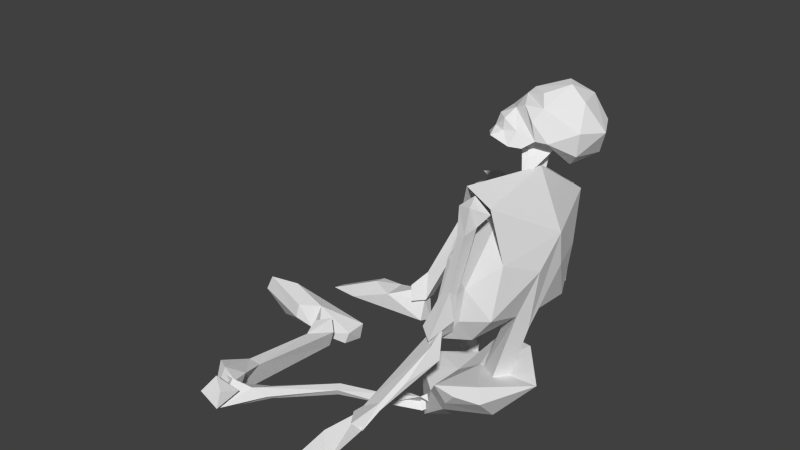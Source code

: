 # Source: squelette.blend  (saved by Blender 2.64.0; exported with 4.5.12 LTS)
import bpy
from mathutils import Matrix  # noqa: F401  (used for matrix-valued properties, if any)

bpy.ops.wm.read_factory_settings(use_empty=True)
scene = bpy.context.scene
scene.name = 'Scene'

# ---- collections
col_collection_1 = bpy.data.collections.new('Collection 1'); scene.collection.children.link(col_collection_1)

# ---- materials (node trees are filled in below, after node groups)
mat_skin = bpy.data.materials.new('skin')
mat_skin.alpha_threshold = 0.0
mat_skin.use_transparent_shadow = False
mat_skin.specular_color = (0.0, 0.0, 0.0)
mat_skin.roughness = 0.5
mat_skin.specular_intensity = 1.0
mat_skin.line_color = (0.0, 0.0, 0.0, 1.0)

# ---- material node trees

# ---- world
world_world = bpy.data.worlds.new('World'); scene.world = world_world
world_world.color = (0.05088, 0.05088, 0.05088)
world_world.use_sun_shadow = False
world_world.sun_shadow_jitter_overblur = 0.0
world_world.cycles.sampling_method = 'MANUAL'
world_world.cycles.sample_map_resolution = 256

# ---- meshes
me_group = bpy.data.meshes.new('Group')
me_group.from_pydata([(15.91, 29.6, -0.2315), (17.04, 29.6, -0.3967), (15.48, 31.26, -0.2315), (16.05, 32.28, -1.058), (19.03, 30.49, -2.049), (18.46, 32.66, -3.536), (20.02, 30.11, -4.527), (17.75, 32.66, -6.179), (19.03, 30.49, -6.51), (17.47, 29.22, -7.501), (19.03, 27.82, -5.519), (15.76, 27.05, -5.684), (17.32, 26.8, -3.701), (13.21, 27.94, -4.692), (15.91, 22.59, -5.188), (17.47, 18.76, -5.023), (14.77, 15.7, -5.353), (17.32, 13.92, -4.032), (18.74, 18.76, -1.058), (17.32, 14.17, -0.0663), (17.75, 13.28, 1.916), (15.2, 6.78, 1.255), (15.91, 5.505, 2.908), (15.34, 6.78, 4.395), (11.23, 29.35, -0.3967), (12.22, 29.6, 0.925), (11.94, 30.11, -0.2315), (12.93, 29.98, 0.09892), (13.92, 28.96, 0.7598), (14.2, 30.11, -0.0663), (15.06, 28.96, 0.4294), (15.91, 29.6, -0.2315), (13.78, 7.8, 2.908), (16.19, 16.72, 1.255), (19.03, 22.21, -0.2315), (7.966, 6.78, 1.916), (11.23, 6.78, 3.073), (10.94, 6.398, -1.223), (12.08, 8.31, -2.545), (13.35, 8.055, 2.742), (15.91, 8.948, -1.553), (19.45, 8.438, 2.742), (14.35, 8.055, -2.875), (8.391, 1.808, 3.238), (9.1, 2.19, 0.7598), (10.66, 1.425, 3.073), (12.22, 4.995, -1.058), (10.94, 6.398, -1.223), (13.21, 6.653, -2.214), (12.08, 8.31, -2.545), (14.35, 8.055, -2.875), (15.34, 31.26, -7.171), (14.91, 28.71, -6.675), (18.74, 28.33, -2.214), (17.04, 29.6, -0.3967), (15.91, 29.6, -0.2315), (13.21, 27.94, -4.692), (12.93, 28.33, -3.701), (12.36, 27.82, -2.71), (15.06, 28.96, 0.4294), (11.94, 28.2, -1.553), (13.92, 28.96, 0.7598), (12.22, 29.6, 0.925), (11.23, 29.35, -0.3967), (13.78, 24.88, 6.873), (13.21, 26.8, 5.386), (12.36, 22.97, 2.742), (11.23, 23.86, -0.562), (16.05, 27.18, -1.223), (19.45, 8.438, 2.742), (13.35, 8.055, 2.742), (16.19, 9.075, 6.873), (12.5, 8.438, 8.36), (11.23, 6.78, 3.073), (11.23, 6.653, 7.203), (7.966, 6.78, 4.395), (7.966, 6.78, 1.916), (14.77, 8.31, 8.525), (8.391, 1.808, 3.238), (10.66, 1.425, 3.073), (9.242, 2.19, 5.551), (12.5, 5.123, 7.038), (16.33, 4.995, 4.725), (13.5, 6.78, 8.029), (16.47, 7.418, 7.038), (14.77, 8.31, 8.525), (16.19, 9.075, 6.873), (13.78, 21.7, -7.501), (12.36, 21.82, -3.04), (13.21, 24.25, -7.006), (11.23, 23.86, -0.562), (11.79, 22.33, -0.2315), (16.05, 27.18, -1.223), (9.384, 16.6, 1.255), (11.37, 17.62, -3.701), (15.91, 22.59, -5.188), (14.77, 15.7, -5.353), (14.49, 12.77, -4.362), (15.06, 11.37, -2.214), (12.36, 10.48, -2.71), (15.91, 5.505, 2.908), (17.75, 13.28, 1.916), (15.34, 6.78, 4.395), (17.32, 14.94, 3.238), (18.74, 19.4, 2.247), (16.19, 16.72, 1.255), (19.03, 22.21, -0.2315), (11.23, 6.653, 7.203), (7.966, 6.78, 4.395), (9.242, 2.19, 5.551), (8.391, 1.808, 3.238), (7.966, 6.78, 1.916), (15.91, 24.63, 4.395), (14.77, 18.51, 7.369), (17.47, 21.06, 5.882), (17.32, 16.21, 7.038), (14.49, 15.45, 7.699), (15.06, 13.28, 6.542), (12.36, 12.77, 7.369), (13.21, 26.8, 5.386), (16.33, 26.03, 6.377), (16.05, 27.18, -1.223), (12.93, 28.33, -3.701), (12.22, 29.98, -3.866), (12.93, 30.88, -4.858), (16.33, 22.84, -7.666), (16.05, 27.18, -1.223), (13.21, 24.25, -7.006), (13.78, 7.8, 2.908), (16.19, 4.74, 1.09), (8.391, 1.808, 3.238), (7.966, 6.78, 1.916), (9.1, 2.19, 0.7598), (10.94, 6.398, -1.223), (16.19, 4.74, 1.09), (19.45, 8.438, 2.742), (12.5, 8.438, 8.36), (11.23, 6.653, 7.203), (11.79, 22.33, -0.2315), (9.384, 16.6, 1.255), (12.22, 29.35, -2.214), (12.36, 27.82, -2.71), (11.94, 28.2, -1.553), (12.93, 28.33, -3.701), (12.36, 31.51, -2.214), (11.79, 30.49, -1.553), (12.08, 31.13, -0.7272), (11.94, 30.11, -0.2315), (15.48, 25.65, -2.71), (14.49, 28.96, -1.718), (16.19, 26.16, -1.058), (15.48, 26.29, 0.7598), (16.76, 28.71, -2.379), (13.92, 28.45, -1.388), (15.34, 28.71, -2.71), (15.34, 27.94, -3.866), (14.2, 25.39, -0.8924), (12.22, 31.26, -3.205), (12.22, 29.98, -3.866), (12.93, 30.88, -4.858), (13.5, 32.66, -2.545), (12.93, 31.0, -0.0663), (13.35, 31.77, -1.058), (14.35, 32.28, -0.8924), (15.48, 31.26, -0.2315), (16.05, 32.28, -1.058), (12.08, 31.13, -0.7272), (12.36, 31.51, -2.214), (13.5, 32.66, -2.545), (16.05, 33.81, -5.023), (17.75, 32.66, -6.179), (15.06, 32.92, -6.014), (15.34, 31.26, -7.171), (13.92, 33.17, -3.04), (13.21, 32.28, -4.527), (15.34, 33.17, -2.049), (16.9, 33.81, -3.866), (18.46, 32.66, -3.536), (17.75, 32.66, -6.179), (16.05, 33.81, -5.023), (13.92, 33.17, -3.04), (11.94, 29.47, -1.058), (11.23, 29.35, -0.3967), (7.682, 4.23, -12.79), (4.988, 4.485, -17.41), (3.57, 3.848, -13.94), (2.435, 2.573, -16.09), (2.293, 2.318, -19.4), (3.711, 2.318, -20.72), (6.264, 1.935, -20.39), (7.682, 3.593, -16.59), (8.391, 4.103, -12.62), (10.38, 6.27, 18.93), (8.391, 3.465, 18.11), (10.52, 6.908, 15.63), (8.958, 7.29, 14.31), (6.548, 5.25, 16.13), (4.562, 2.318, 18.6), (5.98, 1.298, 20.59), (7.398, 2.19, 21.41), (9.384, 4.74, 20.92), (11.37, 19.53, 5.221), (15.91, 24.63, 4.395), (14.77, 18.51, 7.369), (11.23, 14.68, 6.873), (14.49, 15.45, 7.699), (12.36, 12.77, 7.369), (10.09, 13.41, 3.403), (-12.31, 2.573, -6.84), (-12.03, 3.083, -5.188), (-6.782, 5.123, -7.501), (-6.64, 5.505, -6.014), (-8.909, 3.338, -4.692), (-4.371, 5.123, -5.188), (-0.4008, 3.083, -5.849), (-0.5426, 5.123, -6.675), (-0.259, 2.573, -7.501), (-0.6844, 4.74, -7.832), (-4.655, 4.995, -7.832), (-1.677, 5.888, -7.336), (-9.476, 2.318, -8.658), (-13.59, 1.935, 0.925), (-10.33, 3.593, 2.577), (-16.14, 4.23, 1.09), (-15.57, 5.76, 0.7598), (-10.19, 4.995, 2.247), (-12.45, 5.76, 0.09892), (-7.916, 5.25, 1.255), (-4.371, 3.338, -1.223), (-4.229, 3.338, 1.09), (-4.513, 1.68, -0.8924), (-4.513, 2.19, 1.421), (-8.342, 2.955, 2.247), (-6.073, 3.848, 3.569), (16.19, 7.418, -1.553), (19.45, 8.438, 2.742), (15.91, 8.948, -1.553), (11.23, 12.52, -3.205), (14.49, 12.77, -4.362), (10.09, 12.77, 0.5946), (12.36, 10.48, -2.71), (7.115, 19.66, -10.97), (5.555, 20.42, -10.64), (5.98, 19.66, -9.153), (3.711, 19.91, -10.48), (5.413, 18.89, -11.96), (-2.528, 5.633, 20.42), (-2.244, 7.418, 20.09), (-3.662, 7.418, 21.08), (-3.804, 7.928, 19.1), (-1.677, 6.908, 18.44), (12.36, 13.03, 9.021), (13.21, 14.17, 10.18), (12.36, 14.05, 8.69), (12.08, 14.94, 9.516), (13.35, 18.25, 8.69), (13.35, 15.7, 7.864), (14.35, 18.0, 7.864), (14.49, 15.83, 8.36), (14.35, 18.76, 8.856), (13.78, 14.17, 7.534), (15.06, 23.99, 6.377), (14.35, 22.97, 6.542), (14.06, 23.35, 7.699), (14.91, 23.74, 7.864), (14.77, 25.9, 7.038), (15.91, 25.14, 5.716), (14.2, 26.29, 5.551), (14.2, 24.88, 4.725), (13.35, 25.52, 6.542), (8.391, 3.975, -12.79), (7.966, 4.485, -14.44), (8.958, 4.995, -12.62), (8.675, 6.653, -13.61), (8.533, 7.163, -13.12), (10.23, 9.203, -12.46), (11.79, 11.88, -10.64), (12.79, 11.24, -11.47), (13.21, 12.26, -9.649), (13.78, 11.62, -9.319), (12.93, 11.75, -8.658), (8.391, 4.995, -12.29), (7.966, 4.103, -12.46), (6.973, 4.613, -13.78), (13.35, 13.54, 10.18), (9.384, 8.055, 14.14), (11.23, 9.203, 14.14), (9.667, 7.418, 16.13), (8.675, 7.418, 14.64), (9.1, 7.163, 14.31), (9.525, 7.8, 13.81), (12.22, 14.05, 8.36), (12.79, 13.41, 7.864), (13.78, 15.19, 9.021), (13.92, 12.26, 9.516), (12.5, 10.73, 12.33), (11.37, 8.565, 14.31), (10.38, 6.653, 15.46), (12.5, 11.11, -10.97), (11.37, 12.13, -9.814), (12.22, 13.28, -9.814), (12.79, 13.03, -8.658), (12.5, 10.86, -9.814), (14.06, 11.37, -10.14), (13.5, 12.13, -11.3), (13.92, 15.19, -9.649), (13.21, 15.19, -8.658), (13.78, 20.42, -7.832), (14.35, 21.31, -6.84), (13.5, 23.23, -7.336), (14.49, 22.72, -5.684), (14.77, 23.74, -6.345), (16.05, 22.72, -6.84), (15.34, 22.97, -7.997), (15.2, 20.42, -7.501), (14.77, 20.17, -8.162), (14.2, 15.45, -8.492), (8.533, 9.713, -5.023), (9.667, 7.545, -1.553), (10.23, 6.27, -1.388), (9.667, 4.485, 1.09), (10.38, 3.593, 0.7598), (10.66, 4.485, 0.7598), (11.23, 4.23, -0.3967), (10.52, 5.633, 0.4294), (9.384, 4.103, -0.8924), (8.958, 7.545, -1.223), (7.54, 7.928, -4.032), (7.54, 16.21, -9.484), (7.398, 14.56, -9.153), (6.264, 17.36, -12.13), (4.562, 17.36, -11.14), (4.279, 18.76, -10.81), (5.555, 19.53, -9.484), (7.257, 19.4, -10.97), (6.973, 19.27, -9.319), (7.966, 18.25, -9.979), (5.98, 18.0, -9.153), (6.973, 15.07, -7.832), (7.682, 9.585, -4.858), (7.966, 5.633, -1.553), (9.1, 5.633, -2.71), (6.689, 14.17, -8.658), (-3.804, 4.103, 18.6), (-5.222, 6.398, 17.78), (-3.804, 6.143, 17.12), (-4.371, 7.418, 17.78), (-4.797, 7.163, 17.78), (-2.811, 7.545, 18.11), (-4.797, 5.888, 17.78), (-2.811, 5.25, 19.76), (-0.4008, 5.633, 16.29), (-0.4008, 5.123, 15.63), (3.711, 5.505, 11.33), (3.428, 4.74, 11.0), (7.115, 4.23, 8.856), (7.682, 3.593, 6.873), (7.682, 4.485, 6.377), (9.525, 3.083, 6.212), (10.52, 3.848, 5.386), (9.1, 3.848, 6.047), (9.951, 4.485, 5.056), (9.667, 4.995, 6.708), (10.66, 5.633, 5.716), (11.51, 4.485, 6.377), (10.94, 4.613, 5.386), (3.286, 5.633, 10.51), (-1.11, 5.888, 15.13), (-1.393, 6.653, 17.12), (-1.393, 5.25, -5.519), (-0.1172, 5.505, -6.345), (-0.5426, 8.31, -7.171), (3.711, 14.94, -8.988), (-0.5426, 5.123, -8.162), (4.279, 17.11, -11.96), (-0.8262, 7.928, -8.658), (3.57, 18.76, -11.47), (2.577, 15.58, -8.823), (3.995, 19.27, -8.658), (5.271, 19.27, -8.658), (4.421, 19.02, -12.13), (6.406, 18.76, -9.484), (5.98, 17.62, -12.29), (5.413, 17.23, -9.153), (-2.244, 6.653, -8.327), (-2.528, 4.995, -7.997), (-1.819, 6.78, -6.014), (-6.357, 2.318, 1.916), (-5.506, 5.25, 2.247), (-4.371, 4.485, 3.238), (-5.647, 4.995, 5.716), (-6.498, 5.25, 3.734), (-7.066, 3.083, 4.395), (-4.797, 2.828, 3.403), (-4.088, 6.143, 13.65), (-5.222, 6.398, 13.81), (-6.215, 3.338, 6.047), (-5.506, 5.25, 17.94), (-4.513, 4.103, 16.79), (-5.08, 4.74, 18.6), (-3.237, 4.23, 17.94), (-2.67, 7.29, 17.94), (-3.237, 6.908, 16.13), (-4.088, 8.055, 17.78), (-5.222, 8.055, 17.28)], [], [(0, 1, 2), (1, 3, 2), (1, 4, 3), (4, 5, 3), (4, 6, 5), (6, 7, 5), (6, 8, 7), (8, 9, 7), (8, 10, 9), (10, 11, 9), (10, 12, 11), (12, 13, 11), (12, 1, 13), (14, 15, 16), (15, 17, 16), (15, 18, 17), (18, 19, 17), (18, 20, 19), (20, 21, 19), (20, 22, 21), (22, 23, 21), (24, 25, 26), (25, 27, 26), (25, 28, 27), (28, 29, 27), (28, 30, 29), (30, 31, 29), (23, 32, 21), (32, 19, 21), (32, 33, 19), (33, 18, 19), (33, 34, 18), (34, 20, 18), (35, 36, 37), (36, 38, 37), (36, 39, 38), (39, 40, 38), (39, 41, 40), (40, 42, 38), (43, 44, 45), (44, 46, 45), (44, 47, 46), (47, 48, 46), (47, 49, 48), (49, 50, 48), (7, 9, 51), (9, 52, 51), (9, 11, 52), (11, 13, 52), (8, 6, 10), (6, 53, 10), (6, 4, 53), (4, 1, 53), (54, 55, 56), (55, 57, 56), (55, 58, 57), (55, 59, 58), (59, 60, 58), (59, 61, 60), (61, 62, 60), (62, 63, 60), (64, 65, 66), (65, 67, 66), (65, 68, 67), (69, 70, 71), (70, 72, 71), (70, 73, 72), (73, 74, 72), (73, 75, 74), (73, 76, 75), (72, 77, 71), (78, 79, 80), (79, 81, 80), (79, 82, 81), (82, 83, 81), (82, 84, 83), (84, 85, 83), (84, 86, 85), (87, 88, 89), (88, 90, 89), (88, 91, 90), (90, 92, 89), (91, 88, 93), (88, 94, 93), (88, 95, 94), (95, 96, 94), (16, 17, 97), (17, 98, 97), (17, 19, 98), (98, 99, 97), (100, 101, 102), (101, 103, 102), (101, 104, 103), (104, 105, 103), (104, 106, 105), (107, 108, 109), (108, 110, 109), (108, 111, 110), (112, 113, 114), (113, 115, 114), (113, 116, 115), (116, 117, 115), (116, 118, 117), (1, 12, 53), (12, 10, 53), (119, 120, 121), (120, 106, 121), (120, 114, 106), (114, 104, 106), (114, 115, 104), (115, 103, 104), (115, 117, 103), (104, 101, 106), (122, 123, 13), (123, 124, 13), (13, 124, 52), (124, 51, 52), (18, 15, 34), (15, 125, 34), (34, 125, 126), (125, 127, 126), (105, 128, 103), (128, 102, 103), (45, 46, 129), (46, 48, 129), (130, 131, 132), (131, 133, 132), (79, 134, 82), (134, 135, 82), (85, 136, 83), (136, 137, 83), (86, 84, 135), (84, 82, 135), (83, 137, 81), (137, 80, 81), (67, 138, 66), (138, 139, 66), (140, 141, 142), (141, 140, 143), (140, 144, 143), (140, 145, 144), (145, 146, 144), (145, 147, 146), (148, 149, 150), (149, 151, 150), (149, 152, 151), (152, 153, 151), (152, 154, 153), (154, 155, 153), (154, 152, 155), (152, 149, 155), (149, 148, 155), (148, 153, 155), (148, 156, 153), (156, 151, 153), (157, 158, 143), (158, 157, 159), (157, 160, 159), (157, 144, 160), (157, 143, 144), (27, 29, 161), (29, 162, 161), (29, 31, 162), (31, 163, 162), (31, 164, 163), (164, 165, 163), (27, 161, 26), (161, 166, 26), (161, 162, 166), (162, 167, 166), (162, 168, 167), (162, 163, 168), (163, 165, 168), (169, 170, 171), (170, 172, 171), (169, 171, 173), (171, 174, 173), (171, 159, 174), (159, 160, 174), (160, 173, 174), (171, 172, 159), (168, 165, 175), (165, 176, 175), (165, 177, 176), (177, 178, 176), (178, 179, 176), (179, 180, 176), (168, 175, 180), (175, 176, 180), (147, 181, 182), (181, 142, 182), (181, 140, 142), (147, 145, 181), (145, 140, 181), (183, 184, 185), (184, 186, 185), (184, 187, 186), (187, 184, 188), (184, 189, 188), (184, 190, 189), (183, 191, 184), (191, 190, 184), (192, 193, 194), (193, 195, 194), (193, 196, 195), (196, 193, 197), (193, 198, 197), (193, 199, 198), (199, 193, 200), (193, 192, 200), (66, 201, 202), (201, 203, 202), (201, 204, 203), (204, 205, 203), (204, 206, 205), (66, 139, 201), (139, 204, 201), (139, 207, 204), (207, 206, 204), (208, 209, 210), (209, 211, 210), (209, 212, 211), (212, 213, 211), (212, 214, 213), (214, 215, 213), (214, 216, 215), (216, 217, 215), (216, 218, 217), (218, 219, 217), (218, 213, 219), (213, 215, 219), (217, 219, 215), (213, 218, 211), (218, 210, 211), (218, 220, 210), (220, 208, 210), (218, 216, 220), (221, 222, 223), (222, 224, 223), (222, 225, 224), (225, 226, 224), (225, 227, 226), (227, 228, 226), (227, 229, 228), (229, 230, 228), (229, 231, 230), (231, 232, 230), (231, 233, 232), (233, 227, 232), (233, 229, 227), (231, 229, 233), (230, 232, 221), (232, 222, 221), (232, 225, 222), (232, 227, 225), (48, 234, 129), (234, 235, 129), (234, 236, 235), (236, 234, 50), (234, 48, 50), (94, 96, 237), (96, 238, 237), (94, 237, 93), (237, 239, 93), (237, 240, 239), (237, 238, 240), (241, 242, 243), (242, 244, 243), (242, 245, 244), (242, 241, 245), (246, 247, 248), (247, 249, 248), (247, 250, 249), (247, 246, 250), (251, 252, 253), (252, 254, 253), (252, 255, 254), (255, 256, 254), (255, 257, 256), (257, 258, 256), (257, 259, 258), (259, 252, 258), (259, 255, 252), (252, 251, 258), (251, 260, 258), (251, 253, 260), (253, 256, 260), (253, 254, 256), (256, 258, 260), (259, 257, 261), (257, 262, 261), (257, 255, 262), (255, 263, 262), (255, 259, 263), (259, 264, 263), (259, 261, 264), (261, 265, 264), (261, 266, 265), (266, 267, 265), (266, 268, 267), (268, 269, 267), (268, 262, 269), (262, 263, 269), (267, 269, 265), (269, 264, 265), (269, 263, 264), (266, 261, 268), (261, 262, 268), (270, 271, 272), (271, 273, 272), (271, 274, 273), (274, 275, 273), (274, 276, 275), (276, 277, 275), (276, 278, 277), (278, 279, 277), (278, 280, 279), (280, 272, 279), (280, 281, 272), (281, 270, 272), (281, 282, 270), (282, 283, 270), (282, 281, 283), (281, 274, 283), (281, 276, 274), (275, 277, 273), (277, 272, 273), (277, 279, 272), (281, 280, 276), (280, 278, 276), (274, 271, 283), (271, 270, 283), (284, 285, 286), (285, 287, 286), (285, 288, 287), (288, 289, 287), (288, 285, 289), (285, 290, 289), (285, 291, 290), (291, 292, 290), (291, 293, 292), (293, 294, 292), (293, 284, 294), (284, 295, 294), (284, 286, 295), (286, 296, 295), (286, 297, 296), (297, 290, 296), (297, 289, 290), (292, 294, 290), (294, 296, 290), (294, 295, 296), (285, 284, 291), (284, 293, 291), (286, 287, 297), (287, 289, 297), (298, 299, 300), (299, 301, 300), (299, 302, 301), (302, 303, 301), (302, 298, 303), (298, 304, 303), (298, 300, 304), (300, 305, 304), (300, 306, 305), (306, 307, 305), (306, 308, 307), (308, 309, 307), (308, 310, 309), (310, 311, 309), (310, 312, 311), (312, 313, 311), (312, 314, 313), (314, 315, 313), (314, 316, 315), (316, 305, 315), (316, 303, 305), (303, 304, 305), (298, 302, 299), (305, 307, 315), (307, 313, 315), (307, 309, 313), (309, 311, 313), (303, 316, 301), (316, 306, 301), (316, 308, 306), (306, 300, 301), (310, 308, 312), (308, 314, 312), (308, 316, 314), (317, 318, 319), (318, 320, 319), (318, 321, 320), (321, 322, 320), (321, 323, 322), (323, 324, 322), (323, 319, 324), (319, 320, 324), (324, 320, 322), (323, 321, 325), (321, 326, 325), (321, 318, 326), (318, 327, 326), (318, 317, 327), (317, 328, 327), (317, 329, 328), (329, 330, 328), (329, 331, 330), (331, 332, 330), (331, 333, 332), (333, 334, 332), (333, 335, 334), (335, 336, 334), (335, 337, 336), (337, 328, 336), (337, 338, 328), (338, 327, 328), (338, 339, 327), (339, 326, 327), (339, 340, 326), (340, 325, 326), (340, 341, 325), (341, 319, 325), (341, 317, 319), (319, 323, 325), (340, 339, 341), (339, 317, 341), (339, 342, 317), (342, 329, 317), (342, 331, 329), (339, 338, 342), (338, 331, 342), (338, 337, 331), (337, 333, 331), (337, 335, 333), (334, 336, 332), (336, 330, 332), (336, 328, 330), (343, 344, 345), (344, 346, 345), (344, 347, 346), (347, 348, 346), (347, 349, 348), (349, 350, 348), (349, 343, 350), (343, 351, 350), (343, 352, 351), (352, 353, 351), (352, 354, 353), (354, 355, 353), (354, 356, 355), (356, 357, 355), (356, 358, 357), (358, 359, 357), (358, 360, 359), (360, 361, 359), (360, 362, 361), (362, 363, 361), (362, 364, 363), (364, 365, 363), (364, 359, 365), (359, 361, 365), (363, 365, 361), (356, 354, 358), (354, 366, 358), (354, 367, 366), (367, 368, 366), (367, 345, 368), (345, 348, 368), (345, 346, 348), (358, 366, 360), (366, 353, 360), (366, 368, 353), (368, 351, 353), (368, 350, 351), (368, 348, 350), (345, 367, 343), (367, 352, 343), (367, 354, 352), (343, 349, 344), (349, 347, 344), (360, 353, 362), (353, 355, 362), (355, 357, 362), (357, 364, 362), (357, 359, 364), (369, 370, 371), (370, 372, 371), (370, 373, 372), (373, 374, 372), (373, 375, 374), (375, 376, 374), (375, 377, 376), (377, 378, 376), (377, 379, 378), (379, 380, 378), (379, 381, 380), (381, 382, 380), (381, 383, 382), (383, 374, 382), (383, 372, 374), (378, 380, 376), (380, 374, 376), (380, 382, 374), (381, 379, 383), (379, 377, 383), (383, 377, 372), (377, 371, 372), (377, 375, 371), (375, 384, 371), (375, 373, 384), (373, 385, 384), (373, 370, 385), (370, 369, 385), (384, 386, 371), (386, 369, 371), (386, 385, 369), (386, 384, 385), (387, 388, 389), (388, 390, 389), (388, 391, 390), (391, 392, 390), (391, 387, 392), (387, 393, 392), (387, 389, 393), (389, 394, 393), (389, 390, 394), (390, 395, 394), (390, 396, 395), (396, 397, 395), (396, 398, 397), (398, 399, 397), (398, 400, 399), (400, 401, 399), (400, 402, 401), (402, 403, 401), (402, 395, 403), (395, 404, 403), (395, 397, 404), (397, 399, 404), (387, 391, 388), (395, 402, 394), (402, 398, 394), (402, 400, 398), (390, 392, 396), (392, 393, 396), (404, 399, 403), (399, 401, 403), (394, 398, 393), (398, 396, 393)])
_uv = me_group.uv_layers.new(name='UVMap')
_uv.uv.foreach_set('vector', [0.1836, 0.1016, 0.25, 0.1328, 0.1758, 0.1289, 0.25, 0.1328, 0.1562, 0.1914, 0.1758, 0.1289, 0.25, 0.1328, 0.2656, 0.2344, 0.1562, 0.1914, 0.2656, 0.2344, 0.168, 0.3164, 0.1562, 0.1914, 0.2656, 0.2344, 0.3086, 0.3203, 0.168, 0.3164, 0.3086, 0.3203, 0.2148, 0.3906, 0.168, 0.3164, 0.3086, 0.3203, 0.3008, 0.3828, 0.2148, 0.3906, 0.3008, 0.3828, 0.3086, 0.3203, 0.2148, 0.3906, 0.3008, 0.3828, 0.3984, 0.2617, 0.3086, 0.3203, 0.3984, 0.2617, 0.3164, 0.1836, 0.3086, 0.3203, 0.3984, 0.2617, 0.3828, 0.1562, 0.3164, 0.1836, 0.3828, 0.1562, 0.25, 0.1328, 0.3164, 0.1836, 0.3828, 0.1562, 0.25, 0.1328, 0.25, 0.1328, 0.2578, 0.8438, 0.3555, 0.7305, 0.3086, 0.6289, 0.3555, 0.7305, 0.3906, 0.5664, 0.3086, 0.6289, 0.3555, 0.7305, 0.5156, 0.6992, 0.3906, 0.5664, 0.5156, 0.6992, 0.5234, 0.5547, 0.3906, 0.5664, 0.5156, 0.6992, 0.582, 0.5391, 0.5234, 0.5547, 0.582, 0.5391, 0.5234, 0.3789, 0.5234, 0.5547, 0.582, 0.5391, 0.582, 0.3789, 0.5234, 0.3789, 0.582, 0.3789, 0.582, 0.3555, 0.5234, 0.3789, 0.01172, 0.003906, 0.07812, 0.003906, 0.04297, 0.03516, 0.07812, 0.003906, 0.08203, 0.04297, 0.04297, 0.03516, 0.07812, 0.003906, 0.1289, 0.02344, 0.08203, 0.04297, 0.1289, 0.02344, 0.1328, 0.07422, 0.08203, 0.04297, 0.1289, 0.02344, 0.1797, 0.05078, 0.1328, 0.07422, 0.1797, 0.05078, 0.1836, 0.1016, 0.1328, 0.07422, 0.582, 0.3555, 0.582, 0.4141, 0.5234, 0.3789, 0.582, 0.4141, 0.5234, 0.5547, 0.5234, 0.3789, 0.582, 0.4141, 0.582, 0.6367, 0.5234, 0.5547, 0.582, 0.6367, 0.5156, 0.6992, 0.5234, 0.5547, 0.582, 0.6367, 0.582, 0.8008, 0.5156, 0.6992, 0.582, 0.8008, 0.582, 0.5391, 0.5156, 0.6992, 0.8672, 0.75, 0.832, 0.8359, 0.9492, 0.8281, 0.832, 0.8359, 0.9844, 0.8789, 0.9492, 0.8281, 0.832, 0.8359, 0.832, 0.9648, 0.9844, 0.8789, 0.832, 0.9648, 0.9492, 0.9844, 0.9844, 0.8789, 0.832, 0.9648, 0.832, 1.0, 0.9492, 0.9844, 0.9492, 0.9844, 0.9922, 0.9336, 0.9844, 0.8789, 0.8242, 0.3672, 0.9023, 0.3945, 0.8164, 0.4141, 0.9023, 0.3945, 0.9141, 0.4844, 0.8164, 0.4141, 0.9023, 0.3945, 0.9648, 0.4609, 0.9141, 0.4844, 0.9648, 0.4609, 0.9336, 0.5352, 0.9141, 0.4844, 0.9648, 0.4609, 0.9883, 0.5156, 0.9336, 0.5352, 0.9883, 0.5156, 0.9805, 0.5742, 0.9336, 0.5352, 0.2148, 0.3906, 0.3086, 0.3203, 0.168, 0.3164, 0.3086, 0.3203, 0.2656, 0.2344, 0.168, 0.3164, 0.3086, 0.3203, 0.3164, 0.1836, 0.2656, 0.2344, 0.3164, 0.1836, 0.25, 0.1328, 0.2656, 0.2344, 0.3008, 0.3828, 0.3086, 0.3203, 0.3984, 0.2617, 0.3086, 0.3203, 0.3164, 0.1836, 0.3984, 0.2617, 0.3086, 0.3203, 0.2656, 0.2344, 0.3164, 0.1836, 0.2656, 0.2344, 0.25, 0.1328, 0.3164, 0.1836, 0.3477, 0.02344, 0.3203, 0.02734, 0.293, 0.1289, 0.3203, 0.02734, 0.2812, 0.1094, 0.293, 0.1289, 0.3203, 0.02734, 0.25, 0.08594, 0.2812, 0.1094, 0.3203, 0.02734, 0.2852, 0.01172, 0.25, 0.08594, 0.2852, 0.01172, 0.2305, 0.06641, 0.25, 0.08594, 0.2852, 0.01172, 0.2578, 0.01172, 0.2305, 0.06641, 0.2578, 0.01172, 0.2344, 0.01953, 0.2305, 0.06641, 0.2344, 0.01953, 0.2227, 0.04688, 0.2305, 0.06641, 0.3086, 0.8828, 0.3125, 0.9688, 0.1406, 0.8359, 0.3125, 0.9688, 0.003906, 0.8984, 0.1406, 0.8359, 0.3125, 0.9688, 0.003906, 0.9961, 0.003906, 0.8984, 0.832, 1.0, 0.832, 0.9648, 0.9492, 0.9844, 0.832, 0.9648, 0.9844, 0.8789, 0.9492, 0.9844, 0.832, 0.9648, 0.832, 0.8359, 0.9844, 0.8789, 0.832, 0.8359, 0.9492, 0.8281, 0.9844, 0.8789, 0.832, 0.8359, 0.8672, 0.75, 0.9492, 0.8281, 0.832, 0.8359, 0.7969, 0.75, 0.8672, 0.75, 0.9844, 0.8789, 0.9922, 0.9336, 0.9492, 0.9844, 0.8242, 0.3672, 0.8164, 0.4141, 0.9023, 0.3945, 0.8164, 0.4141, 0.9141, 0.4844, 0.9023, 0.3945, 0.8164, 0.4141, 0.8633, 0.5664, 0.9141, 0.4844, 0.8633, 0.5664, 0.9336, 0.5352, 0.9141, 0.4844, 0.8633, 0.5664, 0.9219, 0.6094, 0.9336, 0.5352, 0.9219, 0.6094, 0.9805, 0.5742, 0.9336, 0.5352, 0.9219, 0.6094, 0.9258, 0.6367, 0.9805, 0.5742, 0.3086, 0.8828, 0.1406, 0.8359, 0.3125, 0.9688, 0.1406, 0.8359, 0.003906, 0.8984, 0.3125, 0.9688, 0.1406, 0.8359, 0.003906, 0.8398, 0.003906, 0.8984, 0.003906, 0.8984, 0.003906, 0.9961, 0.3125, 0.9688, 0.003906, 0.8398, 0.1406, 0.8359, 0.003906, 0.6289, 0.1406, 0.8359, 0.2188, 0.6914, 0.003906, 0.6289, 0.1406, 0.8359, 0.2578, 0.8438, 0.2188, 0.6914, 0.2578, 0.8438, 0.3086, 0.6289, 0.2188, 0.6914, 0.3086, 0.6289, 0.3906, 0.5664, 0.3242, 0.4961, 0.3906, 0.5664, 0.418, 0.4961, 0.3242, 0.4961, 0.3906, 0.5664, 0.5234, 0.5547, 0.418, 0.4961, 0.418, 0.4961, 0.3711, 0.4648, 0.3242, 0.4961, 0.582, 0.3789, 0.582, 0.5391, 0.5234, 0.3789, 0.582, 0.5391, 0.5234, 0.5547, 0.5234, 0.3789, 0.582, 0.5391, 0.5156, 0.6992, 0.5234, 0.5547, 0.5156, 0.6992, 0.582, 0.6367, 0.5234, 0.5547, 0.5156, 0.6992, 0.582, 0.8008, 0.582, 0.6367, 0.957, 0.7773, 0.8672, 0.75, 0.9062, 0.6523, 0.8672, 0.75, 0.832, 0.6367, 0.9062, 0.6523, 0.8672, 0.75, 0.793, 0.75, 0.832, 0.6367, 0.2578, 0.8438, 0.3086, 0.6289, 0.3555, 0.7305, 0.3086, 0.6289, 0.3906, 0.5664, 0.3555, 0.7305, 0.3086, 0.6289, 0.3242, 0.4961, 0.3906, 0.5664, 0.3242, 0.4961, 0.418, 0.4961, 0.3906, 0.5664, 0.3242, 0.4961, 0.3711, 0.4648, 0.418, 0.4961, 0.25, 0.1328, 0.3828, 0.1562, 0.3164, 0.1836, 0.3828, 0.1562, 0.3984, 0.2617, 0.3164, 0.1836, 0.3359, 0.9922, 0.2891, 0.8867, 0.582, 0.9844, 0.2891, 0.8867, 0.582, 0.8008, 0.582, 0.9844, 0.2891, 0.8867, 0.3555, 0.7305, 0.582, 0.8008, 0.3555, 0.7305, 0.5156, 0.6992, 0.582, 0.8008, 0.3555, 0.7305, 0.3906, 0.5664, 0.5156, 0.6992, 0.3906, 0.5664, 0.5234, 0.5547, 0.5156, 0.6992, 0.3906, 0.5664, 0.418, 0.4961, 0.5234, 0.5547, 0.5156, 0.6992, 0.582, 0.5391, 0.582, 0.8008, 0.1836, 0.1016, 0.1758, 0.1289, 0.25, 0.1328, 0.1758, 0.1289, 0.1562, 0.1914, 0.25, 0.1328, 0.25, 0.1328, 0.1562, 0.1914, 0.2656, 0.2344, 0.1562, 0.1914, 0.168, 0.3164, 0.2656, 0.2344, 0.5156, 0.6992, 0.3555, 0.7305, 0.582, 0.8008, 0.3555, 0.7305, 0.2891, 0.8867, 0.582, 0.8008, 0.582, 0.8008, 0.2891, 0.8867, 0.582, 0.9844, 0.2891, 0.8867, 0.3359, 0.9922, 0.582, 0.9844, 0.582, 0.6367, 0.582, 0.4141, 0.5234, 0.5547, 0.582, 0.4141, 0.5234, 0.3789, 0.5234, 0.5547, 0.8164, 0.4141, 0.9141, 0.4844, 0.8633, 0.5664, 0.9141, 0.4844, 0.9336, 0.5352, 0.8633, 0.5664, 0.832, 0.6367, 0.8711, 0.75, 0.9062, 0.6562, 0.8711, 0.75, 0.957, 0.7773, 0.9062, 0.6562, 0.8164, 0.4141, 0.7695, 0.5664, 0.8633, 0.5664, 0.7695, 0.5664, 0.8164, 0.625, 0.8633, 0.5664, 0.9805, 0.5742, 0.9883, 0.5156, 0.9336, 0.5352, 0.9883, 0.5156, 0.9648, 0.4609, 0.9336, 0.5352, 0.9258, 0.6367, 0.9219, 0.6094, 0.8164, 0.625, 0.9219, 0.6094, 0.8633, 0.5664, 0.8164, 0.625, 0.9336, 0.5352, 0.9648, 0.4609, 0.9141, 0.4844, 0.9648, 0.4609, 0.9023, 0.3945, 0.9141, 0.4844, 0.003906, 0.8984, 0.003906, 0.8398, 0.1406, 0.8359, 0.003906, 0.8398, 0.003906, 0.6289, 0.1406, 0.8359, 0.1328, 0.07422, 0.1797, 0.05078, 0.1289, 0.02344, 0.1797, 0.05078, 0.1328, 0.07422, 0.1836, 0.1016, 0.1328, 0.07422, 0.07422, 0.125, 0.1836, 0.1016, 0.1328, 0.07422, 0.08594, 0.07031, 0.07422, 0.125, 0.08594, 0.07031, 0.04297, 0.07031, 0.07422, 0.125, 0.08594, 0.07031, 0.04297, 0.03516, 0.04297, 0.07031, 0.457, 0.02344, 0.5195, 0.1953, 0.5117, 0.01953, 0.5195, 0.1953, 0.457, 0.02344, 0.5117, 0.01953, 0.5195, 0.1953, 0.4609, 0.2734, 0.457, 0.02344, 0.4609, 0.2734, 0.4141, 0.1367, 0.457, 0.02344, 0.4609, 0.2734, 0.4297, 0.2734, 0.4141, 0.1367, 0.4297, 0.2734, 0.4609, 0.2734, 0.4141, 0.1367, 0.4297, 0.2734, 0.4609, 0.2734, 0.4609, 0.2734, 0.4609, 0.2734, 0.5195, 0.1953, 0.4609, 0.2734, 0.5195, 0.1953, 0.457, 0.02344, 0.4609, 0.2734, 0.457, 0.02344, 0.4141, 0.1367, 0.4609, 0.2734, 0.457, 0.02344, 0.4023, 0.01953, 0.4141, 0.1367, 0.4023, 0.01953, 0.457, 0.02344, 0.4141, 0.1367, 0.1211, 0.1328, 0.1758, 0.1289, 0.1836, 0.1016, 0.1758, 0.1289, 0.1211, 0.1328, 0.1602, 0.1914, 0.1211, 0.1328, 0.04688, 0.1875, 0.1602, 0.1914, 0.1211, 0.1328, 0.07422, 0.125, 0.04688, 0.1875, 0.1211, 0.1328, 0.1836, 0.1016, 0.07422, 0.125, 0.08203, 0.04297, 0.1328, 0.07422, 0.08594, 0.07031, 0.1328, 0.07422, 0.07422, 0.125, 0.08594, 0.07031, 0.1328, 0.07422, 0.1836, 0.1016, 0.07422, 0.125, 0.1836, 0.1016, 0.1211, 0.1328, 0.07422, 0.125, 0.1836, 0.1016, 0.1758, 0.1289, 0.1211, 0.1328, 0.1758, 0.1289, 0.1602, 0.1914, 0.1211, 0.1328, 0.08203, 0.04297, 0.08594, 0.07031, 0.04297, 0.03516, 0.08594, 0.07031, 0.04297, 0.07031, 0.04297, 0.03516, 0.08594, 0.07031, 0.07422, 0.125, 0.04297, 0.07031, 0.07422, 0.125, 0.01562, 0.125, 0.04297, 0.07031, 0.07422, 0.125, 0.04688, 0.1875, 0.01562, 0.125, 0.07422, 0.125, 0.1211, 0.1328, 0.04688, 0.1875, 0.1211, 0.1328, 0.1602, 0.1914, 0.04688, 0.1875, 0.04688, 0.3242, 0.04688, 0.3984, 0.1055, 0.3125, 0.04688, 0.3984, 0.168, 0.3164, 0.1055, 0.3125, 0.04688, 0.3242, 0.1055, 0.3125, 0.04688, 0.207, 0.1055, 0.3125, 0.1094, 0.2148, 0.04688, 0.207, 0.1055, 0.3125, 0.1602, 0.1914, 0.1094, 0.2148, 0.1602, 0.1914, 0.04688, 0.1875, 0.1094, 0.2148, 0.04688, 0.1875, 0.04688, 0.207, 0.1094, 0.2148, 0.1055, 0.3125, 0.168, 0.3164, 0.1602, 0.1914, 0.04688, 0.1875, 0.1602, 0.1914, 0.1094, 0.2148, 0.1602, 0.1914, 0.1055, 0.3125, 0.1094, 0.2148, 0.1602, 0.1914, 0.168, 0.3164, 0.1055, 0.3125, 0.168, 0.3164, 0.04688, 0.3984, 0.1055, 0.3125, 0.04688, 0.3984, 0.04688, 0.3242, 0.1055, 0.3125, 0.04688, 0.3242, 0.04688, 0.207, 0.1055, 0.3125, 0.04688, 0.1875, 0.1094, 0.2148, 0.04688, 0.207, 0.1094, 0.2148, 0.1055, 0.3125, 0.04688, 0.207, 0.04297, 0.03516, 0.08203, 0.04688, 0.07812, 0.003906, 0.08203, 0.04688, 0.1289, 0.02344, 0.07812, 0.003906, 0.08203, 0.04688, 0.1328, 0.07422, 0.1289, 0.02344, 0.04297, 0.03516, 0.08594, 0.07031, 0.08203, 0.04688, 0.08594, 0.07031, 0.1328, 0.07422, 0.08203, 0.04688, 0.7344, 0.2539, 0.7422, 0.1328, 0.8086, 0.1992, 0.7422, 0.1328, 0.8281, 0.1328, 0.8086, 0.1992, 0.7422, 0.1328, 0.8008, 0.05078, 0.8281, 0.1328, 0.8008, 0.05078, 0.7422, 0.1328, 0.7422, 0.02734, 0.7422, 0.1328, 0.6641, 0.05469, 0.7422, 0.02734, 0.7422, 0.1328, 0.6484, 0.1641, 0.6641, 0.05469, 0.7344, 0.2539, 0.6641, 0.2539, 0.7422, 0.1328, 0.6641, 0.2539, 0.6484, 0.1641, 0.7422, 0.1328, 0.8086, 0.1992, 0.7422, 0.1328, 0.7344, 0.2539, 0.7422, 0.1328, 0.6641, 0.2539, 0.7344, 0.2539, 0.7422, 0.1328, 0.6484, 0.1641, 0.6641, 0.2539, 0.6484, 0.1641, 0.7422, 0.1328, 0.6641, 0.05469, 0.7422, 0.1328, 0.7422, 0.02734, 0.6641, 0.05469, 0.7422, 0.1328, 0.8008, 0.05078, 0.7422, 0.02734, 0.8008, 0.05078, 0.7422, 0.1328, 0.8281, 0.1328, 0.7422, 0.1328, 0.8086, 0.1992, 0.8281, 0.1328, 0.1406, 0.8359, 0.2188, 0.6914, 0.2578, 0.8438, 0.2188, 0.6914, 0.3086, 0.6289, 0.2578, 0.8438, 0.2188, 0.6914, 0.2461, 0.4961, 0.3086, 0.6289, 0.2461, 0.4961, 0.3242, 0.4922, 0.3086, 0.6289, 0.2461, 0.4961, 0.2461, 0.4062, 0.3242, 0.4922, 0.1406, 0.8359, 0.003906, 0.6289, 0.2188, 0.6914, 0.003906, 0.6289, 0.2461, 0.4961, 0.2188, 0.6914, 0.003906, 0.6289, 0.07422, 0.4883, 0.2461, 0.4961, 0.07422, 0.4883, 0.2461, 0.4062, 0.2461, 0.4961, 0.9375, 0.01172, 0.8906, 0.01562, 0.9297, 0.125, 0.8906, 0.01562, 0.8906, 0.1211, 0.9297, 0.125, 0.8906, 0.01562, 0.8516, 0.06641, 0.8906, 0.1211, 0.8516, 0.06641, 0.875, 0.1758, 0.8906, 0.1211, 0.8516, 0.06641, 0.8594, 0.2695, 0.875, 0.1758, 0.8594, 0.2695, 0.8828, 0.2539, 0.875, 0.1758, 0.8594, 0.2695, 0.9375, 0.2773, 0.8828, 0.2539, 0.9375, 0.2773, 0.918, 0.2539, 0.8828, 0.2539, 0.9375, 0.2773, 0.9219, 0.1719, 0.918, 0.2539, 0.9219, 0.1719, 0.8984, 0.207, 0.918, 0.2539, 0.9219, 0.1719, 0.875, 0.1758, 0.8984, 0.207, 0.875, 0.1758, 0.8828, 0.2539, 0.8984, 0.207, 0.918, 0.2539, 0.8984, 0.207, 0.8828, 0.2539, 0.875, 0.1758, 0.9219, 0.1719, 0.8906, 0.1211, 0.9219, 0.1719, 0.9297, 0.125, 0.8906, 0.1211, 0.9219, 0.1719, 0.9883, 0.07422, 0.9297, 0.125, 0.9883, 0.07422, 0.9375, 0.01172, 0.9297, 0.125, 0.9219, 0.1719, 0.9375, 0.2773, 0.9883, 0.07422, 0.9883, 0.07422, 0.9297, 0.125, 0.9375, 0.01172, 0.9297, 0.125, 0.8906, 0.01562, 0.9375, 0.01172, 0.9297, 0.125, 0.8906, 0.1211, 0.8906, 0.01562, 0.8906, 0.1211, 0.8516, 0.06641, 0.8906, 0.01562, 0.8906, 0.1211, 0.875, 0.1758, 0.8516, 0.06641, 0.875, 0.1758, 0.8594, 0.2695, 0.8516, 0.06641, 0.875, 0.1758, 0.8828, 0.2539, 0.8594, 0.2695, 0.8828, 0.2539, 0.9375, 0.2773, 0.8594, 0.2695, 0.8828, 0.2539, 0.918, 0.2539, 0.9375, 0.2773, 0.918, 0.2539, 0.9219, 0.1719, 0.9375, 0.2773, 0.918, 0.2539, 0.8984, 0.207, 0.9219, 0.1719, 0.8984, 0.207, 0.875, 0.1758, 0.9219, 0.1719, 0.8984, 0.207, 0.8828, 0.2539, 0.875, 0.1758, 0.918, 0.2539, 0.8828, 0.2539, 0.8984, 0.207, 0.9375, 0.2773, 0.9219, 0.1719, 0.9883, 0.07422, 0.9219, 0.1719, 0.9297, 0.125, 0.9883, 0.07422, 0.9219, 0.1719, 0.8906, 0.1211, 0.9297, 0.125, 0.9219, 0.1719, 0.875, 0.1758, 0.8906, 0.1211, 0.9336, 0.5352, 0.9219, 0.6094, 0.8633, 0.5664, 0.9219, 0.6094, 0.8164, 0.625, 0.8633, 0.5664, 0.9219, 0.6094, 0.9258, 0.6367, 0.8164, 0.625, 0.9258, 0.6367, 0.9219, 0.6094, 0.9805, 0.5742, 0.9219, 0.6094, 0.9336, 0.5352, 0.9805, 0.5742, 0.2188, 0.6914, 0.3086, 0.6289, 0.2461, 0.4961, 0.3086, 0.6289, 0.3242, 0.4922, 0.2461, 0.4961, 0.2188, 0.6914, 0.2461, 0.4961, 0.003906, 0.6289, 0.2461, 0.4961, 0.07422, 0.4883, 0.003906, 0.6289, 0.2461, 0.4961, 0.2461, 0.4062, 0.07422, 0.4883, 0.2461, 0.4961, 0.3242, 0.4922, 0.2461, 0.4062, 0.793, 0.2578, 0.793, 0.3125, 0.8477, 0.3125, 0.793, 0.3125, 0.793, 0.3711, 0.8477, 0.3125, 0.793, 0.3125, 0.7422, 0.3164, 0.793, 0.3711, 0.793, 0.3125, 0.793, 0.2578, 0.7422, 0.3164, 0.8477, 0.3125, 0.793, 0.3125, 0.793, 0.2578, 0.793, 0.3125, 0.7422, 0.3164, 0.793, 0.2578, 0.793, 0.3125, 0.793, 0.3711, 0.7422, 0.3164, 0.793, 0.3125, 0.8477, 0.3125, 0.793, 0.3711, 0.7031, 0.6133, 0.7617, 0.6367, 0.7188, 0.6055, 0.7617, 0.6367, 0.7344, 0.6328, 0.7188, 0.6055, 0.7617, 0.6367, 0.7344, 0.7461, 0.7344, 0.6328, 0.7344, 0.7461, 0.6953, 0.6719, 0.7344, 0.6328, 0.7344, 0.7461, 0.707, 0.7461, 0.6953, 0.6719, 0.707, 0.7461, 0.6953, 0.6836, 0.6953, 0.6719, 0.707, 0.7461, 0.75, 0.7578, 0.6953, 0.6836, 0.75, 0.7578, 0.7617, 0.6367, 0.6953, 0.6836, 0.75, 0.7578, 0.7344, 0.7461, 0.7617, 0.6367, 0.7617, 0.6367, 0.7031, 0.6133, 0.6953, 0.6836, 0.7031, 0.6133, 0.6758, 0.6367, 0.6953, 0.6836, 0.7031, 0.6133, 0.7188, 0.6055, 0.6758, 0.6367, 0.7188, 0.6055, 0.6953, 0.6719, 0.6758, 0.6367, 0.7188, 0.6055, 0.7344, 0.6328, 0.6953, 0.6719, 0.6953, 0.6719, 0.6953, 0.6836, 0.6758, 0.6367, 0.75, 0.7578, 0.707, 0.7461, 0.7227, 0.9375, 0.707, 0.7461, 0.7148, 0.8945, 0.7227, 0.9375, 0.707, 0.7461, 0.7344, 0.7461, 0.7148, 0.8945, 0.7344, 0.7461, 0.7383, 0.8945, 0.7148, 0.8945, 0.7344, 0.7461, 0.75, 0.7578, 0.7383, 0.8945, 0.75, 0.7578, 0.7578, 0.9062, 0.7383, 0.8945, 0.75, 0.7578, 0.7227, 0.9375, 0.7578, 0.9062, 0.7227, 0.9375, 0.7617, 0.9844, 0.7578, 0.9062, 0.7227, 0.9375, 0.7148, 0.9922, 0.7617, 0.9844, 0.7148, 0.9922, 0.7266, 1.0, 0.7617, 0.9844, 0.7148, 0.9922, 0.707, 0.9766, 0.7266, 1.0, 0.707, 0.9766, 0.7461, 0.9805, 0.7266, 1.0, 0.707, 0.9766, 0.7148, 0.8945, 0.7461, 0.9805, 0.7148, 0.8945, 0.7383, 0.8945, 0.7461, 0.9805, 0.7266, 1.0, 0.7461, 0.9805, 0.7617, 0.9844, 0.7461, 0.9805, 0.7578, 0.9062, 0.7617, 0.9844, 0.7461, 0.9805, 0.7383, 0.8945, 0.7578, 0.9062, 0.7148, 0.9922, 0.7227, 0.9375, 0.707, 0.9766, 0.7227, 0.9375, 0.7148, 0.8945, 0.707, 0.9766, 0.7031, 0.7109, 0.625, 0.6914, 0.6953, 0.7422, 0.625, 0.6914, 0.6289, 0.7578, 0.6953, 0.7422, 0.625, 0.6914, 0.6328, 0.7695, 0.6289, 0.7578, 0.6328, 0.7695, 0.6133, 0.8438, 0.6289, 0.7578, 0.6328, 0.7695, 0.6367, 0.9414, 0.6133, 0.8438, 0.6367, 0.9414, 0.6172, 0.9414, 0.6133, 0.8438, 0.6367, 0.9414, 0.6641, 0.9922, 0.6172, 0.9414, 0.6641, 0.9922, 0.6758, 0.9727, 0.6172, 0.9414, 0.6641, 0.9922, 0.7031, 0.9922, 0.6758, 0.9727, 0.7031, 0.9922, 0.6953, 0.7422, 0.6758, 0.9727, 0.7031, 0.9922, 0.6836, 0.7305, 0.6953, 0.7422, 0.6836, 0.7305, 0.7031, 0.7109, 0.6953, 0.7422, 0.6836, 0.7305, 0.7031, 0.707, 0.7031, 0.7109, 0.7031, 0.707, 0.6445, 0.7031, 0.7031, 0.7109, 0.7031, 0.707, 0.6836, 0.7305, 0.6445, 0.7031, 0.6836, 0.7305, 0.6328, 0.7695, 0.6445, 0.7031, 0.6836, 0.7305, 0.6367, 0.9414, 0.6328, 0.7695, 0.6133, 0.8438, 0.6172, 0.9414, 0.6289, 0.7578, 0.6172, 0.9414, 0.6953, 0.7422, 0.6289, 0.7578, 0.6172, 0.9414, 0.6758, 0.9727, 0.6953, 0.7422, 0.6836, 0.7305, 0.7031, 0.9922, 0.6367, 0.9414, 0.7031, 0.9922, 0.6641, 0.9922, 0.6367, 0.9414, 0.6328, 0.7695, 0.625, 0.6914, 0.6445, 0.7031, 0.625, 0.6914, 0.7031, 0.7109, 0.6445, 0.7031, 0.6367, 0.9414, 0.6836, 0.7305, 0.6328, 0.7695, 0.6836, 0.7305, 0.6445, 0.7031, 0.6328, 0.7695, 0.6836, 0.7305, 0.7031, 0.707, 0.6445, 0.7031, 0.7031, 0.707, 0.7031, 0.7109, 0.6445, 0.7031, 0.7031, 0.707, 0.6836, 0.7305, 0.7031, 0.7109, 0.6836, 0.7305, 0.6953, 0.7422, 0.7031, 0.7109, 0.6836, 0.7305, 0.7031, 0.9922, 0.6953, 0.7422, 0.7031, 0.9922, 0.6758, 0.9727, 0.6953, 0.7422, 0.7031, 0.9922, 0.6641, 0.9922, 0.6758, 0.9727, 0.6641, 0.9922, 0.6172, 0.9414, 0.6758, 0.9727, 0.6641, 0.9922, 0.6367, 0.9414, 0.6172, 0.9414, 0.6367, 0.9414, 0.6133, 0.8438, 0.6172, 0.9414, 0.6367, 0.9414, 0.6328, 0.7695, 0.6133, 0.8438, 0.6328, 0.7695, 0.6289, 0.7578, 0.6133, 0.8438, 0.6328, 0.7695, 0.625, 0.6914, 0.6289, 0.7578, 0.625, 0.6914, 0.6953, 0.7422, 0.6289, 0.7578, 0.625, 0.6914, 0.7031, 0.7109, 0.6953, 0.7422, 0.6758, 0.9727, 0.6172, 0.9414, 0.6953, 0.7422, 0.6172, 0.9414, 0.6289, 0.7578, 0.6953, 0.7422, 0.6172, 0.9414, 0.6133, 0.8438, 0.6289, 0.7578, 0.6836, 0.7305, 0.6367, 0.9414, 0.7031, 0.9922, 0.6367, 0.9414, 0.6641, 0.9922, 0.7031, 0.9922, 0.6328, 0.7695, 0.6445, 0.7031, 0.625, 0.6914, 0.6445, 0.7031, 0.7031, 0.7109, 0.625, 0.6914, 0.7188, 0.6055, 0.6758, 0.6367, 0.6953, 0.6719, 0.6758, 0.6367, 0.6953, 0.6836, 0.6953, 0.6719, 0.6758, 0.6367, 0.7031, 0.6133, 0.6953, 0.6836, 0.7031, 0.6133, 0.7344, 0.6328, 0.6953, 0.6836, 0.7031, 0.6133, 0.7188, 0.6055, 0.7344, 0.6328, 0.7188, 0.6055, 0.7344, 0.6328, 0.7344, 0.6328, 0.7188, 0.6055, 0.6953, 0.6719, 0.7344, 0.6328, 0.6953, 0.6719, 0.7344, 0.7461, 0.7344, 0.6328, 0.6953, 0.6719, 0.707, 0.7461, 0.7344, 0.7461, 0.707, 0.7461, 0.7148, 0.8945, 0.7344, 0.7461, 0.707, 0.7461, 0.7227, 0.9375, 0.7148, 0.8945, 0.7227, 0.9375, 0.707, 0.9766, 0.7148, 0.8945, 0.7227, 0.9375, 0.7148, 0.9922, 0.707, 0.9766, 0.7148, 0.9922, 0.7266, 1.0, 0.707, 0.9766, 0.7148, 0.9922, 0.7617, 0.9844, 0.7266, 1.0, 0.7617, 0.9844, 0.7461, 0.9805, 0.7266, 1.0, 0.7617, 0.9844, 0.7578, 0.9062, 0.7461, 0.9805, 0.7578, 0.9062, 0.7383, 0.8945, 0.7461, 0.9805, 0.7578, 0.9062, 0.75, 0.7578, 0.7383, 0.8945, 0.75, 0.7578, 0.7344, 0.7461, 0.7383, 0.8945, 0.75, 0.7578, 0.7344, 0.6328, 0.7344, 0.7461, 0.7344, 0.6328, 0.7344, 0.6328, 0.7344, 0.7461, 0.7188, 0.6055, 0.7031, 0.6133, 0.6758, 0.6367, 0.7344, 0.7461, 0.7148, 0.8945, 0.7383, 0.8945, 0.7148, 0.8945, 0.7461, 0.9805, 0.7383, 0.8945, 0.7148, 0.8945, 0.707, 0.9766, 0.7461, 0.9805, 0.707, 0.9766, 0.7266, 1.0, 0.7461, 0.9805, 0.7344, 0.6328, 0.75, 0.7578, 0.6953, 0.6836, 0.75, 0.7578, 0.707, 0.7461, 0.6953, 0.6836, 0.75, 0.7578, 0.7227, 0.9375, 0.707, 0.7461, 0.707, 0.7461, 0.6953, 0.6719, 0.6953, 0.6836, 0.7148, 0.9922, 0.7227, 0.9375, 0.7617, 0.9844, 0.7227, 0.9375, 0.7578, 0.9062, 0.7617, 0.9844, 0.7227, 0.9375, 0.75, 0.7578, 0.7578, 0.9062, 0.4883, 0.3242, 0.3945, 0.3828, 0.3984, 0.4141, 0.3945, 0.3828, 0.3594, 0.3867, 0.3984, 0.4141, 0.3945, 0.3828, 0.3711, 0.3945, 0.3594, 0.3867, 0.3711, 0.3945, 0.3477, 0.4062, 0.3594, 0.3867, 0.3711, 0.3945, 0.3711, 0.4414, 0.3477, 0.4062, 0.3711, 0.4414, 0.3633, 0.4219, 0.3477, 0.4062, 0.3711, 0.4414, 0.3984, 0.4141, 0.3633, 0.4219, 0.3984, 0.4141, 0.3594, 0.3867, 0.3633, 0.4219, 0.3633, 0.4219, 0.3594, 0.3867, 0.3477, 0.4062, 0.3711, 0.4414, 0.3711, 0.3945, 0.4062, 0.4414, 0.3711, 0.3945, 0.4062, 0.3945, 0.4062, 0.4414, 0.3711, 0.3945, 0.3945, 0.3828, 0.4062, 0.3945, 0.3945, 0.3828, 0.4609, 0.3203, 0.4062, 0.3945, 0.3945, 0.3828, 0.4883, 0.3242, 0.4609, 0.3203, 0.4883, 0.3242, 0.5703, 0.1562, 0.4609, 0.3203, 0.4883, 0.3242, 0.5625, 0.1953, 0.5703, 0.1562, 0.5625, 0.1953, 0.625, 0.1172, 0.5703, 0.1562, 0.5625, 0.1953, 0.6406, 0.1406, 0.625, 0.1172, 0.6406, 0.1406, 0.6289, 0.08984, 0.625, 0.1172, 0.6406, 0.1406, 0.5703, 0.07812, 0.6289, 0.08984, 0.5703, 0.07812, 0.5977, 0.07031, 0.6289, 0.08984, 0.5703, 0.07812, 0.5469, 0.08984, 0.5977, 0.07031, 0.5469, 0.08984, 0.5703, 0.1055, 0.5977, 0.07031, 0.5469, 0.08984, 0.5625, 0.1133, 0.5703, 0.1055, 0.5625, 0.1133, 0.5703, 0.1562, 0.5703, 0.1055, 0.5625, 0.1133, 0.5352, 0.1875, 0.5703, 0.1562, 0.5352, 0.1875, 0.4609, 0.3203, 0.5703, 0.1562, 0.5352, 0.1875, 0.5039, 0.3359, 0.4609, 0.3203, 0.5039, 0.3359, 0.4062, 0.3945, 0.4609, 0.3203, 0.5039, 0.3359, 0.4375, 0.4531, 0.4062, 0.3945, 0.4375, 0.4531, 0.4062, 0.4414, 0.4062, 0.3945, 0.4375, 0.4531, 0.4609, 0.4414, 0.4062, 0.4414, 0.4609, 0.4414, 0.3984, 0.4141, 0.4062, 0.4414, 0.4609, 0.4414, 0.4883, 0.3242, 0.3984, 0.4141, 0.3984, 0.4141, 0.3711, 0.4414, 0.4062, 0.4414, 0.4375, 0.4531, 0.5039, 0.3359, 0.4609, 0.4414, 0.5039, 0.3359, 0.4883, 0.3242, 0.4609, 0.4414, 0.5039, 0.3359, 0.5742, 0.2148, 0.4883, 0.3242, 0.5742, 0.2148, 0.5625, 0.1953, 0.4883, 0.3242, 0.5742, 0.2148, 0.6406, 0.1406, 0.5625, 0.1953, 0.5039, 0.3359, 0.5352, 0.1875, 0.5742, 0.2148, 0.5352, 0.1875, 0.6406, 0.1406, 0.5742, 0.2148, 0.5352, 0.1875, 0.5625, 0.1133, 0.6406, 0.1406, 0.5625, 0.1133, 0.5703, 0.07812, 0.6406, 0.1406, 0.5625, 0.1133, 0.5469, 0.08984, 0.5703, 0.07812, 0.5977, 0.07031, 0.5703, 0.1055, 0.6289, 0.08984, 0.5703, 0.1055, 0.625, 0.1172, 0.6289, 0.08984, 0.5703, 0.1055, 0.5703, 0.1562, 0.625, 0.1172, 0.6406, 0.1406, 0.5703, 0.07812, 0.5625, 0.1133, 0.5703, 0.07812, 0.5469, 0.08984, 0.5625, 0.1133, 0.5703, 0.07812, 0.5977, 0.07031, 0.5469, 0.08984, 0.5977, 0.07031, 0.5703, 0.1055, 0.5469, 0.08984, 0.5977, 0.07031, 0.6289, 0.08984, 0.5703, 0.1055, 0.6289, 0.08984, 0.625, 0.1172, 0.5703, 0.1055, 0.6289, 0.08984, 0.6406, 0.1406, 0.625, 0.1172, 0.6406, 0.1406, 0.5625, 0.1953, 0.625, 0.1172, 0.6406, 0.1406, 0.5742, 0.2148, 0.5625, 0.1953, 0.5742, 0.2148, 0.4883, 0.3242, 0.5625, 0.1953, 0.5742, 0.2148, 0.5039, 0.3359, 0.4883, 0.3242, 0.5039, 0.3359, 0.4609, 0.4414, 0.4883, 0.3242, 0.5039, 0.3359, 0.4375, 0.4531, 0.4609, 0.4414, 0.4375, 0.4531, 0.4062, 0.4414, 0.4609, 0.4414, 0.4375, 0.4531, 0.4062, 0.3945, 0.4062, 0.4414, 0.4062, 0.3945, 0.3711, 0.3945, 0.4062, 0.4414, 0.4062, 0.3945, 0.3945, 0.3828, 0.3711, 0.3945, 0.3945, 0.3828, 0.3594, 0.3867, 0.3711, 0.3945, 0.3945, 0.3828, 0.3984, 0.4141, 0.3594, 0.3867, 0.3984, 0.4141, 0.3633, 0.4219, 0.3594, 0.3867, 0.3984, 0.4141, 0.3711, 0.4414, 0.3633, 0.4219, 0.3711, 0.4414, 0.3477, 0.4062, 0.3633, 0.4219, 0.3711, 0.4414, 0.3711, 0.3945, 0.3477, 0.4062, 0.3711, 0.3945, 0.3594, 0.3867, 0.3477, 0.4062, 0.3633, 0.4219, 0.3477, 0.4062, 0.3594, 0.3867, 0.4375, 0.4531, 0.5039, 0.3359, 0.4062, 0.3945, 0.5039, 0.3359, 0.4609, 0.3203, 0.4062, 0.3945, 0.5039, 0.3359, 0.5352, 0.1875, 0.4609, 0.3203, 0.5352, 0.1875, 0.5703, 0.1562, 0.4609, 0.3203, 0.5352, 0.1875, 0.5625, 0.1133, 0.5703, 0.1562, 0.5625, 0.1133, 0.5703, 0.1055, 0.5703, 0.1562, 0.5625, 0.1133, 0.5469, 0.08984, 0.5703, 0.1055, 0.4062, 0.3945, 0.4609, 0.3203, 0.3945, 0.3828, 0.4609, 0.3203, 0.4883, 0.3242, 0.3945, 0.3828, 0.4609, 0.3203, 0.5703, 0.1562, 0.4883, 0.3242, 0.5703, 0.1562, 0.5625, 0.1953, 0.4883, 0.3242, 0.5703, 0.1562, 0.625, 0.1172, 0.5625, 0.1953, 0.5703, 0.1562, 0.5703, 0.1055, 0.625, 0.1172, 0.5625, 0.1133, 0.5352, 0.1875, 0.6406, 0.1406, 0.5352, 0.1875, 0.5742, 0.2148, 0.6406, 0.1406, 0.5352, 0.1875, 0.5039, 0.3359, 0.5742, 0.2148, 0.6406, 0.1406, 0.6289, 0.08984, 0.5703, 0.07812, 0.6289, 0.08984, 0.5977, 0.07031, 0.5703, 0.07812, 0.3945, 0.3828, 0.4883, 0.3242, 0.3984, 0.4141, 0.4883, 0.3242, 0.4609, 0.4414, 0.3984, 0.4141, 0.4609, 0.4414, 0.4062, 0.4414, 0.3984, 0.4141, 0.4062, 0.4414, 0.3711, 0.4414, 0.3984, 0.4141, 0.4062, 0.4414, 0.3711, 0.3945, 0.3711, 0.4414, 0.6094, 0.2812, 0.6406, 0.2969, 0.6562, 0.3516, 0.6406, 0.2969, 0.6211, 0.5117, 0.6562, 0.3516, 0.6406, 0.2969, 0.7305, 0.3008, 0.6211, 0.5117, 0.7305, 0.3008, 0.7305, 0.5664, 0.6211, 0.5117, 0.7305, 0.3008, 0.707, 0.3555, 0.7305, 0.5664, 0.707, 0.3555, 0.7109, 0.5859, 0.7305, 0.5664, 0.707, 0.3555, 0.6289, 0.5117, 0.7109, 0.5859, 0.6289, 0.5117, 0.6172, 0.5859, 0.7109, 0.5859, 0.6289, 0.5117, 0.6094, 0.6016, 0.6172, 0.5859, 0.6094, 0.6016, 0.7227, 0.6016, 0.6172, 0.5859, 0.6094, 0.6016, 0.6289, 0.6055, 0.7227, 0.6016, 0.6289, 0.6055, 0.7227, 0.5938, 0.7227, 0.6016, 0.6289, 0.6055, 0.6172, 0.5625, 0.7227, 0.5938, 0.6172, 0.5625, 0.7305, 0.5664, 0.7227, 0.5938, 0.6172, 0.5625, 0.6211, 0.5117, 0.7305, 0.5664, 0.6172, 0.5859, 0.7227, 0.6016, 0.7109, 0.5859, 0.7227, 0.6016, 0.7305, 0.5664, 0.7109, 0.5859, 0.7227, 0.6016, 0.7227, 0.5938, 0.7305, 0.5664, 0.6289, 0.6055, 0.6094, 0.6016, 0.6172, 0.5625, 0.6094, 0.6016, 0.6289, 0.5117, 0.6172, 0.5625, 0.6172, 0.5625, 0.6289, 0.5117, 0.6211, 0.5117, 0.6289, 0.5117, 0.6562, 0.3516, 0.6211, 0.5117, 0.6289, 0.5117, 0.707, 0.3555, 0.6562, 0.3516, 0.707, 0.3555, 0.7148, 0.2969, 0.6562, 0.3516, 0.707, 0.3555, 0.7305, 0.3008, 0.7148, 0.2969, 0.7305, 0.3008, 0.7031, 0.2617, 0.7148, 0.2969, 0.7305, 0.3008, 0.6406, 0.2969, 0.7031, 0.2617, 0.6406, 0.2969, 0.6094, 0.2812, 0.7031, 0.2617, 0.7148, 0.2969, 0.6328, 0.2969, 0.6562, 0.3516, 0.6328, 0.2969, 0.6094, 0.2812, 0.6562, 0.3516, 0.6328, 0.2969, 0.7031, 0.2617, 0.6094, 0.2812, 0.6328, 0.2969, 0.7148, 0.2969, 0.7031, 0.2617, 0.7031, 0.2617, 0.6133, 0.2812, 0.6406, 0.2969, 0.6133, 0.2812, 0.6562, 0.3516, 0.6406, 0.2969, 0.6133, 0.2812, 0.6367, 0.2969, 0.6562, 0.3516, 0.6367, 0.2969, 0.7188, 0.2969, 0.6562, 0.3516, 0.6367, 0.2969, 0.7031, 0.2617, 0.7188, 0.2969, 0.7031, 0.2617, 0.7305, 0.3008, 0.7188, 0.2969, 0.7031, 0.2617, 0.6406, 0.2969, 0.7305, 0.3008, 0.6406, 0.2969, 0.6211, 0.5117, 0.7305, 0.3008, 0.6406, 0.2969, 0.6562, 0.3516, 0.6211, 0.5117, 0.6562, 0.3516, 0.6328, 0.5117, 0.6211, 0.5117, 0.6562, 0.3516, 0.707, 0.3555, 0.6328, 0.5117, 0.707, 0.3555, 0.7109, 0.5859, 0.6328, 0.5117, 0.707, 0.3555, 0.7305, 0.5664, 0.7109, 0.5859, 0.7305, 0.5664, 0.7227, 0.6016, 0.7109, 0.5859, 0.7305, 0.5664, 0.7227, 0.5938, 0.7227, 0.6016, 0.7227, 0.5938, 0.6289, 0.6055, 0.7227, 0.6016, 0.7227, 0.5938, 0.6172, 0.5625, 0.6289, 0.6055, 0.6172, 0.5625, 0.6094, 0.6016, 0.6289, 0.6055, 0.6172, 0.5625, 0.6328, 0.5117, 0.6094, 0.6016, 0.6328, 0.5117, 0.6172, 0.5859, 0.6094, 0.6016, 0.6328, 0.5117, 0.7109, 0.5859, 0.6172, 0.5859, 0.7109, 0.5859, 0.7227, 0.6016, 0.6172, 0.5859, 0.7031, 0.2617, 0.6367, 0.2969, 0.6133, 0.2812, 0.6328, 0.5117, 0.6172, 0.5625, 0.6211, 0.5117, 0.6172, 0.5625, 0.7305, 0.5664, 0.6211, 0.5117, 0.6172, 0.5625, 0.7227, 0.5938, 0.7305, 0.5664, 0.6562, 0.3516, 0.7188, 0.2969, 0.707, 0.3555, 0.7188, 0.2969, 0.7305, 0.3008, 0.707, 0.3555, 0.6172, 0.5859, 0.7227, 0.6016, 0.6094, 0.6016, 0.7227, 0.6016, 0.6289, 0.6055, 0.6094, 0.6016, 0.6211, 0.5117, 0.7305, 0.5664, 0.7305, 0.3008, 0.7305, 0.5664, 0.707, 0.3555, 0.7305, 0.3008])
me_group.materials.append(mat_skin)
me_group.use_remesh_preserve_volume = False
me_group.use_remesh_preserve_attributes = False
me_group.use_mirror_vertex_groups = False
me_group.update()

# ---- objects
ob_group = bpy.data.objects.new('Group', me_group)

# ---- transforms, parenting, visibility, modifiers, constraints
ob_group.location = (0.0, 0.0, 0.0)
ob_group.rotation_euler = (1.571, -0.0, 0.0)
ob_group.lineart.crease_threshold = 0.0

# ---- collection membership
col_collection_1.objects.link(ob_group)

# ---- scene / render settings (as saved in the file)
scene.frame_start = 1; scene.frame_end = 250; scene.frame_set(1)
scene.render.engine = 'BLENDER_EEVEE_NEXT'
scene.render.image_settings.color_mode = 'RGB'
scene.render.image_settings.compression = 90
scene.render.resolution_percentage = 50
scene.render.dither_intensity = 0.0
scene.render.bake_margin = 2
scene.render.bake_bias = 0.0
scene.cycles.use_denoising = False
scene.cycles.samples = 10
scene.cycles.sampling_pattern = 'TABULATED_SOBOL'
scene.cycles.light_sampling_threshold = 0.0
scene.cycles.use_adaptive_sampling = False
scene.cycles.use_light_tree = False
scene.cycles.blur_glossy = 0.0
scene.cycles.volume_bounces = 1
scene.cycles.pixel_filter_type = 'GAUSSIAN'
scene.cycles.sample_clamp_indirect = 0.0
scene.view_settings.view_transform = 'Standard'
bpy.context.view_layer.update()

# ---- added for rendering (the .blend has no active camera and no usable light): camera, sun
cam_auto = bpy.data.cameras.new('AutoCamera')
cam_auto.lens = 50.0
cam_auto.sensor_width = 36.0
cam_auto.clip_end = 1044.71
ob_auto_camera = bpy.data.objects.new('AutoCamera', cam_auto)
scene.collection.objects.link(ob_auto_camera)
ob_auto_camera.location = (61.4668, -71.7802, 65.1756)
ob_auto_camera.rotation_euler = (1.09748, -7.21219e-08, 0.694738)
scene.camera = ob_auto_camera
light_auto_sun = bpy.data.lights.new('AutoSun', 'SUN')
light_auto_sun.energy = 3.0
light_auto_sun.angle = 0.0523599
ob_auto_sun = bpy.data.objects.new('AutoSun', light_auto_sun)
scene.collection.objects.link(ob_auto_sun)
ob_auto_sun.rotation_euler = (0.872665, 0.174533, 0.523599)
bpy.context.view_layer.update()
